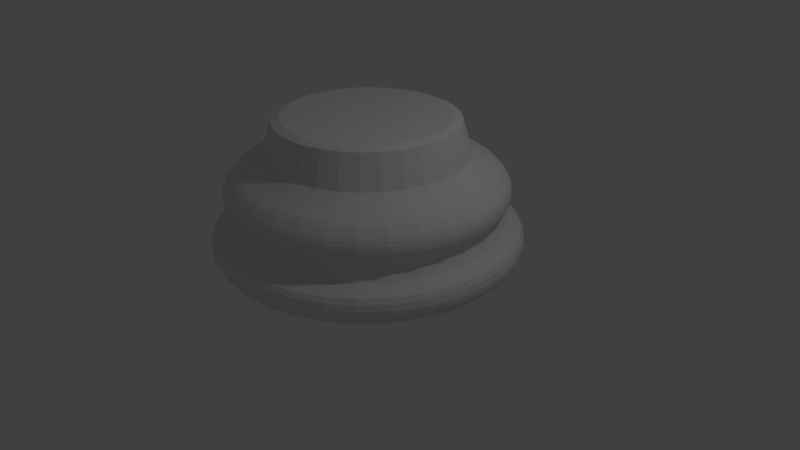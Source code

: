 # Source: base2.blend  (saved by Blender 2.78.0; exported with 4.5.12 LTS)
import bpy
from mathutils import Matrix  # noqa: F401  (used for matrix-valued properties, if any)

bpy.ops.wm.read_factory_settings(use_empty=True)
scene = bpy.context.scene
scene.name = 'Scene'

# ---- collections
col_collection_1 = bpy.data.collections.new('Collection 1'); scene.collection.children.link(col_collection_1)

# ---- world
world_world = bpy.data.worlds.new('World'); scene.world = world_world
world_world.color = (0.05088, 0.05088, 0.05088)
world_world.use_sun_shadow = False
world_world.sun_shadow_jitter_overblur = 0.0
world_world.cycles.sampling_method = 'MANUAL'

# ---- cameras
cam_camera = bpy.data.cameras.new('Camera')
cam_camera.clip_end = 100.0
cam_camera.lens = 35.0
cam_camera.sensor_width = 32.0
cam_camera.sensor_height = 18.0
cam_camera.ortho_scale = 7.314
cam_camera.dof.focus_distance = 0.0
cam_camera.dof.aperture_fstop = 128.0

# ---- lights
light_lamp = bpy.data.lights.new('Lamp', 'POINT')
light_lamp.transmission_factor = 0.0
light_lamp.cutoff_distance = 30.0
light_lamp.energy = 100.0
light_lamp.shadow_buffer_clip_start = 1.001
light_lamp.shadow_soft_size = 0.1
light_lamp.shadow_maximum_resolution = 0.006
light_lamp.use_absolute_resolution = True

# ---- meshes
me_cylinder_001 = bpy.data.meshes.new('Cylinder.001')
me_cylinder_001.from_pydata([(-1.848e-07, 1.62, -0.9911), (-1.817e-07, 1.046, 0.889), (0.316, 1.588, -0.9911), (0.204, 1.025, 0.889), (0.6198, 1.496, -0.9911), (0.4001, 0.966, 0.889), (0.8998, 1.347, -0.9911), (0.5809, 0.8694, 0.889), (1.145, 1.145, -0.9911), (0.7393, 0.7393, 0.889), (1.347, 0.8998, -0.9911), (0.8694, 0.5809, 0.889), (1.496, 0.6198, -0.9911), (0.966, 0.4001, 0.889), (1.588, 0.316, -0.9911), (1.025, 0.204, 0.889), (1.62, -3.918e-07, -0.9911), (1.046, -3.253e-07, 0.889), (1.588, -0.316, -0.9911), (1.025, -0.204, 0.889), (1.496, -0.6198, -0.9911), (0.966, -0.4001, 0.889), (1.347, -0.8998, -0.9911), (0.8694, -0.5809, 0.889), (1.145, -1.145, -0.9911), (0.7393, -0.7393, 0.889), (0.8998, -1.347, -0.9911), (0.5809, -0.8694, 0.889), (0.6198, -1.496, -0.9911), (0.4001, -0.966, 0.889), (0.316, -1.588, -0.9911), (0.204, -1.025, 0.889), (-6.997e-07, -1.62, -0.9911), (-4.987e-07, -1.046, 0.889), (-0.316, -1.588, -0.9911), (-0.204, -1.025, 0.889), (-0.6198, -1.496, -0.9911), (-0.4001, -0.966, 0.889), (-0.8998, -1.347, -0.9911), (-0.5809, -0.8694, 0.889), (-1.145, -1.145, -0.9911), (-0.7393, -0.7393, 0.889), (-1.347, -0.8998, -0.9911), (-0.8694, -0.5809, 0.889), (-1.496, -0.6198, -0.9911), (-0.966, -0.4001, 0.889), (-1.588, -0.316, -0.9911), (-1.025, -0.204, 0.889), (-1.62, 1.056e-06, -0.9911), (-1.046, 6.675e-07, 0.889), (-1.588, 0.316, -0.9911), (-1.025, 0.204, 0.889), (-1.496, 0.6198, -0.9911), (-0.966, 0.4001, 0.889), (-1.347, 0.8998, -0.9911), (-0.8694, 0.5809, 0.889), (-1.145, 1.145, -0.9911), (-0.7393, 0.7393, 0.889), (-0.8998, 1.347, -0.9911), (-0.5809, 0.8694, 0.889), (-0.6198, 1.496, -0.9911), (-0.4001, 0.966, 0.889), (-0.316, 1.588, -0.9911), (-0.204, 1.025, 0.889), (-2.139e-07, 1.95, -0.7381), (-1.999e-07, 1.79, -0.9146), (-2.106e-07, 1.913, -0.8068), (-2.055e-07, 1.855, -0.8714), (0.3492, 1.756, -0.9146), (0.3804, 1.912, -0.7381), (0.3619, 1.819, -0.8714), (0.3733, 1.877, -0.8068), (0.685, 1.654, -0.9146), (0.7462, 1.801, -0.7381), (0.7098, 1.714, -0.8714), (0.7322, 1.768, -0.8068), (0.9945, 1.488, -0.9146), (1.083, 1.621, -0.7381), (1.031, 1.542, -0.8714), (1.063, 1.591, -0.8068), (1.266, 1.266, -0.9146), (1.379, 1.379, -0.7381), (1.312, 1.312, -0.8714), (1.353, 1.353, -0.8068), (1.488, 0.9945, -0.9146), (1.621, 1.083, -0.7381), (1.542, 1.031, -0.8714), (1.591, 1.063, -0.8068), (1.654, 0.685, -0.9146), (1.801, 0.7462, -0.7381), (1.714, 0.7098, -0.8714), (1.768, 0.7322, -0.8068), (1.756, 0.3492, -0.9146), (1.912, 0.3804, -0.7381), (1.819, 0.3619, -0.8714), (1.877, 0.3733, -0.8068), (1.79, -4.299e-07, -0.9146), (1.95, -4.656e-07, -0.7381), (1.855, -4.444e-07, -0.8714), (1.913, -4.574e-07, -0.8068), (1.756, -0.3492, -0.9146), (1.912, -0.3804, -0.7381), (1.819, -0.3619, -0.8714), (1.877, -0.3733, -0.8068), (1.654, -0.685, -0.9146), (1.801, -0.7462, -0.7381), (1.714, -0.7098, -0.8714), (1.768, -0.7322, -0.8068), (1.488, -0.9945, -0.9146), (1.621, -1.083, -0.7381), (1.542, -1.031, -0.8714), (1.591, -1.063, -0.8068), (1.266, -1.266, -0.9146), (1.379, -1.379, -0.7381), (1.312, -1.312, -0.8714), (1.353, -1.353, -0.8068), (0.9945, -1.488, -0.9146), (1.083, -1.621, -0.7381), (1.031, -1.542, -0.8714), (1.063, -1.591, -0.8068), (0.685, -1.654, -0.9146), (0.7462, -1.801, -0.7381), (0.7098, -1.714, -0.8714), (0.7322, -1.768, -0.8068), (0.3492, -1.756, -0.9146), (0.3804, -1.912, -0.7381), (0.3619, -1.819, -0.8714), (0.3733, -1.877, -0.8068), (-7.689e-07, -1.79, -0.9146), (-8.338e-07, -1.95, -0.7381), (-7.953e-07, -1.855, -0.8714), (-8.191e-07, -1.913, -0.8068), (-0.3492, -1.756, -0.9146), (-0.3804, -1.912, -0.7381), (-0.3619, -1.819, -0.8714), (-0.3733, -1.877, -0.8068), (-0.685, -1.654, -0.9146), (-0.7462, -1.801, -0.7381), (-0.7098, -1.714, -0.8714), (-0.7322, -1.768, -0.8068), (-0.9945, -1.488, -0.9146), (-1.083, -1.621, -0.7381), (-1.031, -1.542, -0.8714), (-1.063, -1.591, -0.8068), (-1.266, -1.266, -0.9146), (-1.379, -1.379, -0.7381), (-1.312, -1.312, -0.8714), (-1.353, -1.353, -0.8068), (-1.488, -0.9945, -0.9146), (-1.621, -1.083, -0.7381), (-1.542, -1.031, -0.8714), (-1.591, -1.063, -0.8068), (-1.654, -0.685, -0.9146), (-1.801, -0.7462, -0.7381), (-1.714, -0.7098, -0.8714), (-1.768, -0.7322, -0.8068), (-1.756, -0.3492, -0.9146), (-1.912, -0.3804, -0.7381), (-1.819, -0.3619, -0.8714), (-1.877, -0.3733, -0.8068), (-1.79, 1.17e-06, -0.9146), (-1.95, 1.278e-06, -0.7381), (-1.855, 1.214e-06, -0.8714), (-1.913, 1.253e-06, -0.8068), (-1.756, 0.3492, -0.9146), (-1.912, 0.3804, -0.7381), (-1.819, 0.3619, -0.8714), (-1.877, 0.3733, -0.8068), (-1.654, 0.685, -0.9146), (-1.801, 0.7462, -0.7381), (-1.714, 0.7098, -0.8714), (-1.768, 0.7322, -0.8068), (-1.488, 0.9945, -0.9146), (-1.621, 1.083, -0.7381), (-1.542, 1.031, -0.8714), (-1.591, 1.063, -0.8068), (-1.266, 1.266, -0.9146), (-1.379, 1.379, -0.7381), (-1.312, 1.312, -0.8714), (-1.353, 1.353, -0.8068), (-0.9945, 1.488, -0.9146), (-1.083, 1.621, -0.7381), (-1.031, 1.542, -0.8714), (-1.063, 1.591, -0.8068), (-0.685, 1.654, -0.9146), (-0.7462, 1.801, -0.7381), (-0.7098, 1.714, -0.8714), (-0.7322, 1.768, -0.8068), (-0.3492, 1.756, -0.9146), (-0.3804, 1.912, -0.7381), (-0.3619, 1.819, -0.8714), (-0.3733, 1.877, -0.8068), (-2.101e-07, 1.906, -0.5221), (-2.141e-07, 1.952, -0.732), (-2.133e-07, 1.944, -0.5838), (-2.15e-07, 1.96, -0.6606), (0.3808, 1.914, -0.732), (0.3719, 1.87, -0.5221), (0.3824, 1.923, -0.6606), (0.3792, 1.906, -0.5838), (0.7469, 1.803, -0.732), (0.7296, 1.761, -0.5221), (0.7501, 1.811, -0.6606), (0.7438, 1.796, -0.5838), (1.084, 1.623, -0.732), (1.059, 1.585, -0.5221), (1.089, 1.63, -0.6606), (1.08, 1.616, -0.5838), (1.38, 1.38, -0.732), (1.348, 1.348, -0.5221), (1.386, 1.386, -0.6606), (1.374, 1.374, -0.5838), (1.623, 1.084, -0.732), (1.585, 1.059, -0.5221), (1.63, 1.089, -0.6606), (1.616, 1.08, -0.5838), (1.803, 0.7469, -0.732), (1.761, 0.7296, -0.5221), (1.811, 0.7501, -0.6606), (1.796, 0.7438, -0.5838), (1.914, 0.3808, -0.732), (1.87, 0.3719, -0.5221), (1.923, 0.3824, -0.6606), (1.906, 0.3792, -0.5838), (1.952, -4.661e-07, -0.732), (1.906, -4.559e-07, -0.5221), (1.96, -4.679e-07, -0.6606), (1.944, -4.641e-07, -0.5838), (1.914, -0.3808, -0.732), (1.87, -0.3719, -0.5221), (1.923, -0.3824, -0.6606), (1.906, -0.3792, -0.5838), (1.803, -0.7469, -0.732), (1.761, -0.7296, -0.5221), (1.811, -0.7501, -0.6606), (1.796, -0.7438, -0.5838), (1.623, -1.084, -0.732), (1.585, -1.059, -0.5221), (1.63, -1.089, -0.6606), (1.616, -1.08, -0.5838), (1.38, -1.38, -0.732), (1.348, -1.348, -0.5221), (1.386, -1.386, -0.6606), (1.374, -1.374, -0.5838), (1.084, -1.623, -0.732), (1.059, -1.585, -0.5221), (1.089, -1.63, -0.6606), (1.08, -1.616, -0.5838), (0.7469, -1.803, -0.732), (0.7296, -1.761, -0.5221), (0.7501, -1.811, -0.6606), (0.7438, -1.796, -0.5838), (0.3808, -1.914, -0.732), (0.3719, -1.87, -0.5221), (0.3824, -1.923, -0.6606), (0.3792, -1.906, -0.5838), (-8.346e-07, -1.952, -0.732), (-8.162e-07, -1.906, -0.5221), (-8.381e-07, -1.96, -0.6606), (-8.314e-07, -1.944, -0.5838), (-0.3808, -1.914, -0.732), (-0.3719, -1.87, -0.5221), (-0.3824, -1.923, -0.6606), (-0.3792, -1.906, -0.5838), (-0.7469, -1.803, -0.732), (-0.7296, -1.761, -0.5221), (-0.7501, -1.811, -0.6606), (-0.7438, -1.796, -0.5838), (-1.084, -1.623, -0.732), (-1.059, -1.585, -0.5221), (-1.089, -1.63, -0.6606), (-1.08, -1.616, -0.5838), (-1.38, -1.38, -0.732), (-1.348, -1.348, -0.5221), (-1.386, -1.386, -0.6606), (-1.374, -1.374, -0.5838), (-1.623, -1.084, -0.732), (-1.585, -1.059, -0.5221), (-1.63, -1.089, -0.6606), (-1.616, -1.08, -0.5838), (-1.803, -0.7469, -0.732), (-1.761, -0.7296, -0.5221), (-1.811, -0.7501, -0.6606), (-1.796, -0.7438, -0.5838), (-1.914, -0.3808, -0.732), (-1.87, -0.3719, -0.5221), (-1.923, -0.3824, -0.6606), (-1.906, -0.3792, -0.5838), (-1.952, 1.279e-06, -0.732), (-1.906, 1.249e-06, -0.5221), (-1.96, 1.284e-06, -0.6606), (-1.944, 1.273e-06, -0.5838), (-1.914, 0.3808, -0.732), (-1.87, 0.3719, -0.5221), (-1.923, 0.3824, -0.6606), (-1.906, 0.3792, -0.5838), (-1.803, 0.7469, -0.732), (-1.761, 0.7296, -0.5221), (-1.811, 0.7501, -0.6606), (-1.796, 0.7438, -0.5838), (-1.623, 1.084, -0.732), (-1.585, 1.059, -0.5221), (-1.63, 1.089, -0.6606), (-1.616, 1.08, -0.5838), (-1.38, 1.38, -0.732), (-1.348, 1.348, -0.5221), (-1.386, 1.386, -0.6606), (-1.374, 1.374, -0.5838), (-1.084, 1.623, -0.732), (-1.059, 1.585, -0.5221), (-1.089, 1.63, -0.6606), (-1.08, 1.616, -0.5838), (-0.7469, 1.803, -0.732), (-0.7296, 1.761, -0.5221), (-0.7501, 1.811, -0.6606), (-0.7438, 1.796, -0.5838), (-0.3808, 1.914, -0.732), (-0.3719, 1.87, -0.5221), (-0.3824, 1.923, -0.6606), (-0.3792, 1.906, -0.5838), (-1.915e-07, 1.674, -0.3259), (-1.972e-07, 1.739, -0.4377), (-1.929e-07, 1.69, -0.364), (-1.95e-07, 1.714, -0.4049), (0.3393, 1.706, -0.4377), (0.3266, 1.642, -0.3259), (0.3344, 1.681, -0.4049), (0.3297, 1.658, -0.364), (0.6655, 1.607, -0.4377), (0.6406, 1.547, -0.3259), (0.6559, 1.583, -0.4049), (0.6467, 1.561, -0.364), (0.9662, 1.446, -0.4377), (0.93, 1.392, -0.3259), (0.9522, 1.425, -0.4049), (0.9389, 1.405, -0.364), (1.23, 1.23, -0.4377), (1.184, 1.184, -0.3259), (1.212, 1.212, -0.4049), (1.195, 1.195, -0.364), (1.446, 0.9662, -0.4377), (1.392, 0.93, -0.3259), (1.425, 0.9522, -0.4049), (1.405, 0.9389, -0.364), (1.607, 0.6655, -0.4377), (1.547, 0.6406, -0.3259), (1.583, 0.6559, -0.4049), (1.561, 0.6467, -0.364), (1.706, 0.3393, -0.4377), (1.642, 0.3266, -0.3259), (1.681, 0.3344, -0.4049), (1.658, 0.3297, -0.364), (1.739, -4.196e-07, -0.4377), (1.674, -4.051e-07, -0.3259), (1.714, -4.14e-07, -0.4049), (1.69, -4.087e-07, -0.364), (1.706, -0.3393, -0.4377), (1.642, -0.3266, -0.3259), (1.681, -0.3344, -0.4049), (1.658, -0.3297, -0.364), (1.607, -0.6655, -0.4377), (1.547, -0.6406, -0.3259), (1.583, -0.6559, -0.4049), (1.561, -0.6468, -0.364), (1.446, -0.9662, -0.4377), (1.392, -0.93, -0.3259), (1.425, -0.9522, -0.4049), (1.405, -0.9389, -0.364), (1.23, -1.23, -0.4377), (1.184, -1.184, -0.3259), (1.212, -1.212, -0.4049), (1.195, -1.195, -0.364), (0.9662, -1.446, -0.4377), (0.93, -1.392, -0.3259), (0.9522, -1.425, -0.4049), (0.9389, -1.405, -0.364), (0.6655, -1.607, -0.4377), (0.6406, -1.547, -0.3259), (0.6559, -1.583, -0.4049), (0.6467, -1.561, -0.364), (0.3393, -1.706, -0.4377), (0.3266, -1.642, -0.3259), (0.3344, -1.681, -0.4049), (0.3297, -1.658, -0.364), (-7.5e-07, -1.739, -0.4377), (-7.236e-07, -1.674, -0.3259), (-7.398e-07, -1.714, -0.4049), (-7.301e-07, -1.69, -0.364), (-0.3393, -1.706, -0.4377), (-0.3266, -1.642, -0.3259), (-0.3344, -1.681, -0.4049), (-0.3297, -1.658, -0.364), (-0.6655, -1.607, -0.4377), (-0.6406, -1.547, -0.3259), (-0.6559, -1.583, -0.4049), (-0.6468, -1.561, -0.364), (-0.9662, -1.446, -0.4377), (-0.93, -1.392, -0.3259), (-0.9522, -1.425, -0.4049), (-0.9389, -1.405, -0.364), (-1.23, -1.23, -0.4377), (-1.184, -1.184, -0.3259), (-1.212, -1.212, -0.4049), (-1.195, -1.195, -0.364), (-1.446, -0.9662, -0.4377), (-1.392, -0.93, -0.3259), (-1.425, -0.9522, -0.4049), (-1.405, -0.9389, -0.364), (-1.607, -0.6655, -0.4377), (-1.547, -0.6406, -0.3259), (-1.583, -0.6559, -0.4049), (-1.561, -0.6467, -0.364), (-1.706, -0.3393, -0.4377), (-1.642, -0.3266, -0.3259), (-1.681, -0.3344, -0.4049), (-1.658, -0.3297, -0.364), (-1.739, 1.135e-06, -0.4377), (-1.674, 1.092e-06, -0.3259), (-1.714, 1.118e-06, -0.4049), (-1.69, 1.102e-06, -0.364), (-1.706, 0.3393, -0.4377), (-1.642, 0.3266, -0.3259), (-1.681, 0.3344, -0.4049), (-1.658, 0.3297, -0.364), (-1.607, 0.6655, -0.4377), (-1.547, 0.6406, -0.3259), (-1.583, 0.6559, -0.4049), (-1.561, 0.6468, -0.364), (-1.446, 0.9662, -0.4377), (-1.392, 0.93, -0.3259), (-1.425, 0.9522, -0.4049), (-1.405, 0.9389, -0.364), (-1.23, 1.23, -0.4377), (-1.184, 1.184, -0.3259), (-1.212, 1.212, -0.4049), (-1.195, 1.195, -0.364), (-0.9662, 1.446, -0.4377), (-0.93, 1.392, -0.3259), (-0.9522, 1.425, -0.4049), (-0.9389, 1.405, -0.364), (-0.6655, 1.607, -0.4377), (-0.6406, 1.547, -0.3259), (-0.6559, 1.583, -0.4049), (-0.6467, 1.561, -0.364), (-0.3393, 1.706, -0.4377), (-0.3266, 1.642, -0.3259), (-0.3344, 1.681, -0.4049), (-0.3297, 1.658, -0.364), (-1.939e-07, 1.702, -0.193), (-1.914e-07, 1.674, -0.3243), (-1.918e-07, 1.679, -0.2317), (-1.909e-07, 1.669, -0.2798), (0.3265, 1.641, -0.3243), (0.332, 1.669, -0.193), (0.3256, 1.637, -0.2798), (0.3276, 1.647, -0.2317), (0.6404, 1.546, -0.3243), (0.6512, 1.572, -0.193), (0.6386, 1.542, -0.2798), (0.6425, 1.551, -0.2317), (0.9298, 1.391, -0.3243), (0.9454, 1.415, -0.193), (0.9271, 1.388, -0.2798), (0.9328, 1.396, -0.2317), (1.183, 1.183, -0.3243), (1.203, 1.203, -0.193), (1.18, 1.18, -0.2798), (1.187, 1.187, -0.2317), (1.391, 0.9298, -0.3243), (1.415, 0.9454, -0.193), (1.388, 0.9271, -0.2798), (1.396, 0.9328, -0.2317), (1.546, 0.6404, -0.3243), (1.572, 0.6512, -0.193), (1.542, 0.6386, -0.2798), (1.551, 0.6425, -0.2317), (1.641, 0.3265, -0.3243), (1.669, 0.332, -0.193), (1.637, 0.3256, -0.2798), (1.647, 0.3276, -0.2317), (1.674, -4.05e-07, -0.3243), (1.702, -4.113e-07, -0.193), (1.669, -4.04e-07, -0.2798), (1.679, -4.063e-07, -0.2317), (1.641, -0.3265, -0.3243), (1.669, -0.332, -0.193), (1.637, -0.3256, -0.2798), (1.647, -0.3276, -0.2317), (1.546, -0.6404, -0.3243), (1.572, -0.6512, -0.193), (1.542, -0.6386, -0.2798), (1.551, -0.6425, -0.2317), (1.391, -0.9298, -0.3243), (1.415, -0.9454, -0.193), (1.388, -0.9271, -0.2798), (1.396, -0.9328, -0.2317), (1.183, -1.183, -0.3243), (1.203, -1.203, -0.193), (1.18, -1.18, -0.2798), (1.187, -1.187, -0.2317), (0.9298, -1.391, -0.3243), (0.9454, -1.415, -0.193), (0.9271, -1.388, -0.2798), (0.9328, -1.396, -0.2317), (0.6404, -1.546, -0.3243), (0.6512, -1.572, -0.193), (0.6386, -1.542, -0.2798), (0.6425, -1.551, -0.2317), (0.3265, -1.641, -0.3243), (0.332, -1.669, -0.193), (0.3256, -1.637, -0.2798), (0.3276, -1.647, -0.2317), (-7.234e-07, -1.674, -0.3243), (-7.348e-07, -1.702, -0.193), (-7.215e-07, -1.669, -0.2798), (-7.257e-07, -1.679, -0.2317), (-0.3265, -1.641, -0.3243), (-0.332, -1.669, -0.193), (-0.3256, -1.637, -0.2798), (-0.3276, -1.647, -0.2317), (-0.6404, -1.546, -0.3243), (-0.6512, -1.572, -0.193), (-0.6386, -1.542, -0.2798), (-0.6425, -1.551, -0.2317), (-0.9298, -1.391, -0.3243), (-0.9454, -1.415, -0.193), (-0.9271, -1.388, -0.2798), (-0.9328, -1.396, -0.2317), (-1.183, -1.183, -0.3243), (-1.203, -1.203, -0.193), (-1.18, -1.18, -0.2798), (-1.187, -1.187, -0.2317), (-1.391, -0.9298, -0.3243), (-1.415, -0.9454, -0.193), (-1.388, -0.9271, -0.2798), (-1.396, -0.9328, -0.2317), (-1.546, -0.6404, -0.3243), (-1.572, -0.6512, -0.193), (-1.542, -0.6386, -0.2798), (-1.551, -0.6425, -0.2317), (-1.641, -0.3265, -0.3243), (-1.669, -0.332, -0.193), (-1.637, -0.3256, -0.2798), (-1.647, -0.3276, -0.2317), (-1.674, 1.091e-06, -0.3243), (-1.702, 1.11e-06, -0.193), (-1.669, 1.088e-06, -0.2798), (-1.679, 1.095e-06, -0.2317), (-1.641, 0.3265, -0.3243), (-1.669, 0.332, -0.193), (-1.637, 0.3256, -0.2798), (-1.647, 0.3276, -0.2317), (-1.546, 0.6404, -0.3243), (-1.572, 0.6512, -0.193), (-1.542, 0.6386, -0.2798), (-1.551, 0.6425, -0.2317), (-1.391, 0.9298, -0.3243), (-1.415, 0.9454, -0.193), (-1.388, 0.9271, -0.2798), (-1.396, 0.9328, -0.2317), (-1.183, 1.183, -0.3243), (-1.203, 1.203, -0.193), (-1.18, 1.18, -0.2798), (-1.187, 1.187, -0.2317), (-0.9298, 1.391, -0.3243), (-0.9454, 1.415, -0.193), (-0.9271, 1.388, -0.2798), (-0.9328, 1.396, -0.2317), (-0.6404, 1.546, -0.3243), (-0.6512, 1.572, -0.193), (-0.6386, 1.542, -0.2798), (-0.6425, 1.551, -0.2317), (-0.3265, 1.641, -0.3243), (-0.332, 1.669, -0.193), (-0.3256, 1.637, -0.2798), (-0.3276, 1.647, -0.2317), (-1.998e-07, 1.768, -0.0768), (-1.97e-07, 1.736, -0.154), (-1.988e-07, 1.758, -0.1177), (0.3387, 1.703, -0.154), (0.3449, 1.734, -0.0768), (0.3429, 1.724, -0.1177), (0.6645, 1.604, -0.154), (0.6766, 1.634, -0.0768), (0.6727, 1.624, -0.1177), (0.9647, 1.444, -0.154), (0.9823, 1.47, -0.0768), (0.9766, 1.462, -0.1177), (1.228, 1.228, -0.154), (1.25, 1.25, -0.0768), (1.243, 1.243, -0.1177), (1.444, 0.9647, -0.154), (1.47, 0.9823, -0.0768), (1.462, 0.9766, -0.1177), (1.604, 0.6645, -0.154), (1.634, 0.6766, -0.0768), (1.624, 0.6727, -0.1177), (1.703, 0.3387, -0.154), (1.734, 0.3449, -0.0768), (1.724, 0.3429, -0.1177), (1.736, -4.19e-07, -0.154), (1.768, -4.261e-07, -0.0768), (1.758, -4.238e-07, -0.1177), (1.703, -0.3387, -0.154), (1.734, -0.3449, -0.0768), (1.724, -0.3429, -0.1177), (1.604, -0.6645, -0.154), (1.634, -0.6766, -0.0768), (1.624, -0.6727, -0.1177), (1.444, -0.9647, -0.154), (1.47, -0.9823, -0.0768), (1.462, -0.9766, -0.1177), (1.228, -1.228, -0.154), (1.25, -1.25, -0.0768), (1.243, -1.243, -0.1177), (0.9647, -1.444, -0.154), (0.9823, -1.47, -0.0768), (0.9766, -1.462, -0.1177), (0.6645, -1.604, -0.154), (0.6766, -1.634, -0.0768), (0.6727, -1.624, -0.1177), (0.3387, -1.703, -0.154), (0.3449, -1.734, -0.0768), (0.3429, -1.724, -0.1177), (-7.489e-07, -1.736, -0.154), (-7.618e-07, -1.768, -0.0768), (-7.577e-07, -1.758, -0.1177), (-0.3388, -1.703, -0.154), (-0.3449, -1.734, -0.0768), (-0.3429, -1.724, -0.1177), (-0.6645, -1.604, -0.154), (-0.6766, -1.634, -0.0768), (-0.6727, -1.624, -0.1177), (-0.9647, -1.444, -0.154), (-0.9823, -1.47, -0.0768), (-0.9766, -1.462, -0.1177), (-1.228, -1.228, -0.154), (-1.25, -1.25, -0.0768), (-1.243, -1.243, -0.1177), (-1.444, -0.9647, -0.154), (-1.47, -0.9823, -0.0768), (-1.462, -0.9766, -0.1177), (-1.604, -0.6645, -0.154), (-1.634, -0.6766, -0.0768), (-1.624, -0.6727, -0.1177), (-1.703, -0.3387, -0.154), (-1.734, -0.3449, -0.0768), (-1.724, -0.3429, -0.1177), (-1.736, 1.133e-06, -0.154), (-1.768, 1.155e-06, -0.0768), (-1.758, 1.148e-06, -0.1177), (-1.703, 0.3388, -0.154), (-1.734, 0.3449, -0.0768), (-1.724, 0.3429, -0.1177), (-1.604, 0.6645, -0.154), (-1.634, 0.6766, -0.0768), (-1.624, 0.6727, -0.1177), (-1.444, 0.9647, -0.154), (-1.47, 0.9823, -0.0768), (-1.462, 0.9766, -0.1177), (-1.228, 1.228, -0.154), (-1.25, 1.25, -0.0768), (-1.243, 1.243, -0.1177), (-0.9647, 1.444, -0.154), (-0.9823, 1.47, -0.0768), (-0.9766, 1.462, -0.1177), (-0.6645, 1.604, -0.154), (-0.6766, 1.634, -0.0768), (-0.6727, 1.624, -0.1177), (-0.3387, 1.703, -0.154), (-0.3449, 1.734, -0.0768), (-0.3429, 1.724, -0.1177), (-1.959e-07, 1.724, 0.1137), (-2e-07, 1.771, -0.02919), (-1.98e-07, 1.749, 0.07167), (-1.996e-07, 1.766, 0.01938), (0.3454, 1.737, -0.02919), (0.3363, 1.691, 0.1137), (0.3445, 1.732, 0.01938), (0.3412, 1.715, 0.07167), (0.6776, 1.636, -0.02919), (0.6597, 1.593, 0.1137), (0.6758, 1.631, 0.01938), (0.6692, 1.616, 0.07167), (0.9837, 1.472, -0.02919), (0.9577, 1.433, 0.1137), (0.9811, 1.468, 0.01938), (0.9716, 1.454, 0.07167), (1.252, 1.252, -0.02919), (1.219, 1.219, 0.1137), (1.249, 1.249, 0.01938), (1.237, 1.237, 0.07167), (1.472, 0.9837, -0.02919), (1.433, 0.9577, 0.1137), (1.468, 0.9811, 0.01938), (1.454, 0.9716, 0.07167), (1.636, 0.6776, -0.02919), (1.593, 0.6597, 0.1137), (1.631, 0.6758, 0.01938), (1.616, 0.6692, 0.07167), (1.737, 0.3454, -0.02919), (1.691, 0.3363, 0.1137), (1.732, 0.3445, 0.01938), (1.715, 0.3412, 0.07167), (1.771, -4.267e-07, -0.02919), (1.724, -4.162e-07, 0.1137), (1.766, -4.256e-07, 0.01938), (1.749, -4.218e-07, 0.07167), (1.737, -0.3454, -0.02919), (1.691, -0.3363, 0.1137), (1.732, -0.3445, 0.01938), (1.715, -0.3412, 0.07167), (1.636, -0.6776, -0.02919), (1.593, -0.6597, 0.1137), (1.631, -0.6758, 0.01938), (1.616, -0.6692, 0.07167), (1.472, -0.9837, -0.02919), (1.433, -0.9577, 0.1137), (1.468, -0.9811, 0.01938), (1.454, -0.9716, 0.07167), (1.252, -1.252, -0.02919), (1.219, -1.219, 0.1137), (1.249, -1.249, 0.01938), (1.237, -1.237, 0.07167), (0.9837, -1.472, -0.02919), (0.9577, -1.433, 0.1137), (0.9811, -1.468, 0.01938), (0.9716, -1.454, 0.07167), (0.6776, -1.636, -0.02919), (0.6597, -1.593, 0.1137), (0.6758, -1.631, 0.01938), (0.6692, -1.616, 0.07167), (0.3454, -1.737, -0.02919), (0.3363, -1.691, 0.1137), (0.3445, -1.732, 0.01938), (0.3412, -1.715, 0.07167), (-7.629e-07, -1.771, -0.02919), (-7.438e-07, -1.724, 0.1137), (-7.61e-07, -1.766, 0.01938), (-7.54e-07, -1.749, 0.07167), (-0.3454, -1.737, -0.02919), (-0.3363, -1.691, 0.1137), (-0.3445, -1.732, 0.01938), (-0.3412, -1.715, 0.07167), (-0.6776, -1.636, -0.02919), (-0.6597, -1.593, 0.1137), (-0.6758, -1.631, 0.01938), (-0.6692, -1.616, 0.07167), (-0.9837, -1.472, -0.02919), (-0.9577, -1.433, 0.1137), (-0.9811, -1.468, 0.01938), (-0.9716, -1.454, 0.07167), (-1.252, -1.252, -0.02919), (-1.219, -1.219, 0.1137), (-1.249, -1.249, 0.01938), (-1.237, -1.237, 0.07167), (-1.472, -0.9837, -0.02919), (-1.433, -0.9577, 0.1137), (-1.468, -0.9811, 0.01938), (-1.454, -0.9716, 0.07167), (-1.636, -0.6776, -0.02919), (-1.593, -0.6597, 0.1137), (-1.631, -0.6758, 0.01938), (-1.616, -0.6692, 0.07167), (-1.737, -0.3454, -0.02919), (-1.691, -0.3363, 0.1137), (-1.732, -0.3445, 0.01938), (-1.715, -0.3412, 0.07167), (-1.771, 1.156e-06, -0.02919), (-1.724, 1.125e-06, 0.1137), (-1.766, 1.153e-06, 0.01938), (-1.749, 1.142e-06, 0.07167), (-1.737, 0.3454, -0.02919), (-1.691, 0.3363, 0.1137), (-1.732, 0.3445, 0.01938), (-1.715, 0.3412, 0.07167), (-1.636, 0.6776, -0.02919), (-1.593, 0.6597, 0.1137), (-1.631, 0.6758, 0.01938), (-1.616, 0.6692, 0.07167), (-1.472, 0.9837, -0.02919), (-1.433, 0.9577, 0.1137), (-1.468, 0.9811, 0.01938), (-1.454, 0.9716, 0.07167), (-1.252, 1.252, -0.02919), (-1.219, 1.219, 0.1137), (-1.249, 1.249, 0.01938), (-1.237, 1.237, 0.07167), (-0.9837, 1.472, -0.02919), (-0.9577, 1.433, 0.1137), (-0.9811, 1.468, 0.01938), (-0.9716, 1.454, 0.07167), (-0.6776, 1.636, -0.02919), (-0.6597, 1.593, 0.1137), (-0.6758, 1.631, 0.01938), (-0.6692, 1.616, 0.07167), (-0.3454, 1.737, -0.02919), (-0.3363, 1.691, 0.1137), (-0.3445, 1.732, 0.01938), (-0.3412, 1.715, 0.07167), (-1.818e-07, 1.564, 0.2563), (-1.92e-07, 1.681, 0.1666), (-1.854e-07, 1.605, 0.2328), (-1.891e-07, 1.647, 0.2), (0.3279, 1.648, 0.1666), (0.3051, 1.534, 0.2563), (0.3214, 1.616, 0.2), (0.3131, 1.574, 0.2328), (0.6431, 1.553, 0.1666), (0.5985, 1.445, 0.2563), (0.6304, 1.522, 0.2), (0.6141, 1.483, 0.2328), (0.9336, 1.397, 0.1666), (0.8689, 1.3, 0.2563), (0.9153, 1.37, 0.2), (0.8915, 1.334, 0.2328), (1.188, 1.188, 0.1666), (1.106, 1.106, 0.2563), (1.165, 1.165, 0.2), (1.135, 1.135, 0.2328), (1.397, 0.9336, 0.1666), (1.3, 0.8689, 0.2563), (1.37, 0.9153, 0.2), (1.334, 0.8915, 0.2328), (1.553, 0.6431, 0.1666), (1.445, 0.5985, 0.2563), (1.522, 0.6304, 0.2), (1.483, 0.6141, 0.2328), (1.648, 0.3279, 0.1666), (1.534, 0.3051, 0.2563), (1.616, 0.3214, 0.2), (1.574, 0.3131, 0.2328), (1.681, -4.066e-07, 0.1666), (1.564, -3.805e-07, 0.2563), (1.647, -3.992e-07, 0.2), (1.605, -3.896e-07, 0.2328), (1.648, -0.3279, 0.1666), (1.534, -0.3051, 0.2563), (1.616, -0.3214, 0.2), (1.574, -0.3131, 0.2328), (1.553, -0.6431, 0.1666), (1.445, -0.5985, 0.2563), (1.522, -0.6304, 0.2), (1.483, -0.6141, 0.2328), (1.397, -0.9336, 0.1666), (1.3, -0.8689, 0.2563), (1.37, -0.9153, 0.2), (1.334, -0.8915, 0.2328), (1.188, -1.188, 0.1666), (1.106, -1.106, 0.2563), (1.165, -1.165, 0.2), (1.135, -1.135, 0.2328), (0.9336, -1.397, 0.1666), (0.8689, -1.3, 0.2563), (0.9153, -1.37, 0.2), (0.8915, -1.334, 0.2328), (0.6431, -1.553, 0.1666), (0.5985, -1.445, 0.2563), (0.6304, -1.522, 0.2), (0.6141, -1.483, 0.2328), (0.3279, -1.648, 0.1666), (0.3051, -1.534, 0.2563), (0.3214, -1.616, 0.2), (0.3131, -1.574, 0.2328), (-7.263e-07, -1.681, 0.1666), (-6.789e-07, -1.564, 0.2563), (-7.128e-07, -1.647, 0.2), (-6.955e-07, -1.605, 0.2328), (-0.3279, -1.648, 0.1666), (-0.3051, -1.534, 0.2563), (-0.3214, -1.616, 0.2), (-0.3131, -1.574, 0.2328), (-0.6431, -1.553, 0.1666), (-0.5985, -1.445, 0.2563), (-0.6304, -1.522, 0.2), (-0.6141, -1.483, 0.2328), (-0.9337, -1.397, 0.1666), (-0.8689, -1.3, 0.2563), (-0.9153, -1.37, 0.2), (-0.8915, -1.334, 0.2328), (-1.188, -1.188, 0.1666), (-1.106, -1.106, 0.2563), (-1.165, -1.165, 0.2), (-1.135, -1.135, 0.2328), (-1.397, -0.9336, 0.1666), (-1.3, -0.8689, 0.2563), (-1.37, -0.9153, 0.2), (-1.334, -0.8915, 0.2328), (-1.553, -0.6431, 0.1666), (-1.445, -0.5985, 0.2563), (-1.522, -0.6304, 0.2), (-1.483, -0.6141, 0.2328), (-1.648, -0.3279, 0.1666), (-1.534, -0.3051, 0.2563), (-1.616, -0.3214, 0.2), (-1.574, -0.3131, 0.2328), (-1.681, 1.096e-06, 0.1666), (-1.564, 1.018e-06, 0.2563), (-1.647, 1.074e-06, 0.2), (-1.605, 1.045e-06, 0.2328), (-1.648, 0.3279, 0.1666), (-1.534, 0.3051, 0.2563), (-1.616, 0.3214, 0.2), (-1.574, 0.3131, 0.2328), (-1.553, 0.6431, 0.1666), (-1.445, 0.5985, 0.2563), (-1.522, 0.6304, 0.2), (-1.483, 0.6141, 0.2328), (-1.397, 0.9337, 0.1666), (-1.3, 0.8689, 0.2563), (-1.37, 0.9153, 0.2), (-1.334, 0.8915, 0.2328), (-1.188, 1.188, 0.1666), (-1.106, 1.106, 0.2563), (-1.165, 1.165, 0.2), (-1.135, 1.135, 0.2328), (-0.9336, 1.397, 0.1666), (-0.8689, 1.3, 0.2563), (-0.9153, 1.37, 0.2), (-0.8915, 1.334, 0.2328), (-0.6431, 1.553, 0.1666), (-0.5985, 1.445, 0.2563), (-0.6304, 1.522, 0.2), (-0.6141, 1.483, 0.2328), (-0.3279, 1.648, 0.1666), (-0.3051, 1.534, 0.2563), (-0.3214, 1.616, 0.2), (-0.3131, 1.574, 0.2328), (-1.561e-07, 1.273, 0.4342), (-1.774e-07, 1.515, 0.2786), (-1.625e-07, 1.345, 0.3784), (-1.703e-07, 1.434, 0.3215), (0.2955, 1.486, 0.2786), (0.2483, 1.248, 0.4342), (0.2797, 1.406, 0.3215), (0.2625, 1.319, 0.3784), (0.5796, 1.399, 0.2786), (0.4871, 1.176, 0.4342), (0.5487, 1.325, 0.3215), (0.5148, 1.243, 0.3784), (0.8415, 1.259, 0.2786), (0.7072, 1.058, 0.4342), (0.7966, 1.192, 0.3215), (0.7474, 1.119, 0.3784), (1.071, 1.071, 0.2786), (0.9001, 0.9001, 0.4342), (1.014, 1.014, 0.3215), (0.9513, 0.9513, 0.3784), (1.259, 0.8415, 0.2786), (1.058, 0.7072, 0.4342), (1.192, 0.7966, 0.3215), (1.119, 0.7474, 0.3784), (1.399, 0.5796, 0.2786), (1.176, 0.4871, 0.4342), (1.325, 0.5487, 0.3215), (1.243, 0.5148, 0.3784), (1.486, 0.2955, 0.2786), (1.248, 0.2483, 0.4342), (1.406, 0.2797, 0.3215), (1.319, 0.2625, 0.3784), (1.515, -3.695e-07, 0.2786), (1.273, -3.155e-07, 0.4342), (1.434, -3.514e-07, 0.3215), (1.345, -3.316e-07, 0.3784), (1.486, -0.2955, 0.2786), (1.248, -0.2483, 0.4342), (1.406, -0.2797, 0.3215), (1.319, -0.2625, 0.3784), (1.399, -0.5796, 0.2786), (1.176, -0.4871, 0.4342), (1.325, -0.5487, 0.3215), (1.243, -0.5148, 0.3784), (1.259, -0.8415, 0.2786), (1.058, -0.7072, 0.4342), (1.192, -0.7966, 0.3215), (1.119, -0.7474, 0.3784), (1.071, -1.071, 0.2786), (0.9001, -0.9001, 0.4342), (1.014, -1.014, 0.3215), (0.9513, -0.9513, 0.3784), (0.8415, -1.259, 0.2786), (0.7072, -1.058, 0.4342), (0.7966, -1.192, 0.3215), (0.7474, -1.119, 0.3784), (0.5796, -1.399, 0.2786), (0.4871, -1.176, 0.4342), (0.5487, -1.325, 0.3215), (0.5148, -1.243, 0.3784), (0.2955, -1.486, 0.2786), (0.2483, -1.248, 0.4342), (0.2797, -1.406, 0.3215), (0.2625, -1.319, 0.3784), (-6.589e-07, -1.515, 0.2786), (-5.608e-07, -1.273, 0.4342), (-6.261e-07, -1.434, 0.3215), (-5.902e-07, -1.345, 0.3784), (-0.2955, -1.486, 0.2786), (-0.2483, -1.248, 0.4342), (-0.2797, -1.406, 0.3215), (-0.2625, -1.319, 0.3784), (-0.5796, -1.399, 0.2786), (-0.4871, -1.176, 0.4342), (-0.5487, -1.325, 0.3215), (-0.5148, -1.243, 0.3784), (-0.8415, -1.259, 0.2786), (-0.7072, -1.058, 0.4342), (-0.7966, -1.192, 0.3215), (-0.7474, -1.119, 0.3784), (-1.071, -1.071, 0.2786), (-0.9001, -0.9001, 0.4342), (-1.014, -1.014, 0.3215), (-0.9513, -0.9513, 0.3784), (-1.259, -0.8415, 0.2786), (-1.058, -0.7072, 0.4342), (-1.192, -0.7966, 0.3215), (-1.119, -0.7474, 0.3784), (-1.399, -0.5796, 0.2786), (-1.176, -0.4871, 0.4342), (-1.325, -0.5487, 0.3215), (-1.243, -0.5148, 0.3784), (-1.486, -0.2955, 0.2786), (-1.248, -0.2483, 0.4342), (-1.406, -0.2797, 0.3215), (-1.319, -0.2625, 0.3784), (-1.515, 9.847e-07, 0.2786), (-1.273, 8.226e-07, 0.4342), (-1.434, 9.305e-07, 0.3215), (-1.345, 8.712e-07, 0.3784), (-1.486, 0.2955, 0.2786), (-1.248, 0.2483, 0.4342), (-1.406, 0.2797, 0.3215), (-1.319, 0.2625, 0.3784), (-1.399, 0.5796, 0.2786), (-1.176, 0.4871, 0.4342), (-1.325, 0.5487, 0.3215), (-1.243, 0.5148, 0.3784), (-1.259, 0.8415, 0.2786), (-1.058, 0.7072, 0.4342), (-1.192, 0.7966, 0.3215), (-1.119, 0.7474, 0.3784), (-1.071, 1.071, 0.2786), (-0.9001, 0.9001, 0.4342), (-1.014, 1.014, 0.3215), (-0.9513, 0.9513, 0.3784), (-0.8415, 1.259, 0.2786), (-0.7072, 1.058, 0.4342), (-0.7966, 1.192, 0.3215), (-0.7474, 1.119, 0.3784), (-0.5796, 1.399, 0.2786), (-0.4871, 1.176, 0.4342), (-0.5487, 1.325, 0.3215), (-0.5148, 1.243, 0.3784), (-0.2955, 1.486, 0.2786), (-0.2483, 1.248, 0.4342), (-0.2797, 1.406, 0.3215), (-0.2625, 1.319, 0.3784), (0.2242, 1.127, 0.8533), (-1.437e-07, 1.149, 0.8533), (0.4398, 1.062, 0.8533), (0.6385, 0.9556, 0.8533), (0.8127, 0.8127, 0.8533), (0.9556, 0.6385, 0.8533), (1.062, 0.4398, 0.8533), (1.127, 0.2242, 0.8533), (1.149, -2.883e-07, 0.8533), (1.127, -0.2242, 0.8533), (1.062, -0.4398, 0.8533), (0.9556, -0.6385, 0.8533), (0.8127, -0.8127, 0.8533), (0.6385, -0.9556, 0.8533), (0.4398, -1.062, 0.8533), (0.2242, -1.127, 0.8533), (-5.09e-07, -1.149, 0.8533), (-0.2242, -1.127, 0.8533), (-0.4398, -1.062, 0.8533), (-0.6385, -0.9556, 0.8533), (-0.8127, -0.8127, 0.8533), (-0.9556, -0.6385, 0.8533), (-1.062, -0.4398, 0.8533), (-1.127, -0.2242, 0.8533), (-1.149, 7.393e-07, 0.8533), (-1.127, 0.2242, 0.8533), (-1.062, 0.4398, 0.8533), (-0.9556, 0.6385, 0.8533), (-0.8127, 0.8127, 0.8533), (-0.6385, 0.9556, 0.8533), (-0.4398, 1.062, 0.8533), (-0.2242, 1.127, 0.8533)], [], [(1053, 1087, 1057, 928), (805, 932, 936, 809), (809, 936, 940, 813), (813, 940, 944, 817), (817, 944, 948, 821), (821, 948, 952, 825), (825, 952, 956, 829), (829, 956, 960, 833), (833, 960, 964, 837), (837, 964, 968, 841), (841, 968, 972, 845), (845, 972, 976, 849), (849, 976, 980, 853), (853, 980, 984, 857), (857, 984, 988, 861), (861, 988, 992, 865), (865, 992, 996, 869), (869, 996, 1000, 873), (873, 1000, 1004, 877), (877, 1004, 1008, 881), (881, 1008, 1012, 885), (885, 1012, 1016, 889), (889, 1016, 1020, 893), (893, 1020, 1024, 897), (897, 1024, 1028, 901), (901, 1028, 1032, 905), (905, 1032, 1036, 909), (909, 1036, 1040, 913), (913, 1040, 1044, 917), (917, 1044, 1048, 921), (921, 1048, 1052, 925), (800, 929, 932, 805), (0, 2, 4, 6, 8, 10, 12, 14, 16, 18, 20, 22, 24, 26, 28, 30, 32, 34, 36, 38, 40, 42, 44, 46, 48, 50, 52, 54, 56, 58, 60, 62), (189, 316, 193, 64), (0, 65, 68, 2), (64, 193, 196, 69), (192, 321, 324, 197), (320, 449, 452, 325), (448, 577, 579, 453), (60, 184, 188, 62), (185, 312, 316, 189), (313, 440, 444, 317), (441, 568, 572, 445), (569, 666, 669, 573), (58, 180, 184, 60), (181, 308, 312, 185), (309, 436, 440, 313), (437, 564, 568, 441), (565, 663, 666, 569), (56, 176, 180, 58), (177, 304, 308, 181), (305, 432, 436, 309), (433, 560, 564, 437), (561, 660, 663, 565), (54, 172, 176, 56), (173, 300, 304, 177), (301, 428, 432, 305), (429, 556, 560, 433), (557, 657, 660, 561), (52, 168, 172, 54), (169, 296, 300, 173), (297, 424, 428, 301), (425, 552, 556, 429), (553, 654, 657, 557), (50, 164, 168, 52), (165, 292, 296, 169), (293, 420, 424, 297), (421, 548, 552, 425), (549, 651, 654, 553), (48, 160, 164, 50), (161, 288, 292, 165), (289, 416, 420, 293), (417, 544, 548, 421), (545, 648, 651, 549), (46, 156, 160, 48), (157, 284, 288, 161), (285, 412, 416, 289), (413, 540, 544, 417), (541, 645, 648, 545), (1049, 1086, 1087, 1053), (44, 152, 156, 46), (153, 280, 284, 157), (281, 408, 412, 285), (409, 536, 540, 413), (537, 642, 645, 541), (1045, 1085, 1086, 1049), (42, 148, 152, 44), (149, 276, 280, 153), (277, 404, 408, 281), (405, 532, 536, 409), (533, 639, 642, 537), (1041, 1084, 1085, 1045), (40, 144, 148, 42), (145, 272, 276, 149), (273, 400, 404, 277), (401, 528, 532, 405), (529, 636, 639, 533), (1037, 1083, 1084, 1041), (38, 140, 144, 40), (141, 268, 272, 145), (269, 396, 400, 273), (397, 524, 528, 401), (525, 633, 636, 529), (1033, 1082, 1083, 1037), (36, 136, 140, 38), (137, 264, 268, 141), (265, 392, 396, 269), (393, 520, 524, 397), (521, 630, 633, 525), (1029, 1081, 1082, 1033), (34, 132, 136, 36), (133, 260, 264, 137), (261, 388, 392, 265), (389, 516, 520, 393), (517, 627, 630, 521), (1025, 1080, 1081, 1029), (32, 128, 132, 34), (129, 256, 260, 133), (257, 384, 388, 261), (385, 512, 516, 389), (513, 624, 627, 517), (1021, 1079, 1080, 1025), (30, 124, 128, 32), (125, 252, 256, 129), (253, 380, 384, 257), (381, 508, 512, 385), (509, 621, 624, 513), (1017, 1078, 1079, 1021), (28, 120, 124, 30), (121, 248, 252, 125), (249, 376, 380, 253), (377, 504, 508, 381), (505, 618, 621, 509), (1013, 1077, 1078, 1017), (26, 116, 120, 28), (117, 244, 248, 121), (245, 372, 376, 249), (373, 500, 504, 377), (501, 615, 618, 505), (1009, 1076, 1077, 1013), (24, 112, 116, 26), (113, 240, 244, 117), (241, 368, 372, 245), (369, 496, 500, 373), (497, 612, 615, 501), (1005, 1075, 1076, 1009), (22, 108, 112, 24), (109, 236, 240, 113), (237, 364, 368, 241), (365, 492, 496, 369), (493, 609, 612, 497), (1001, 1074, 1075, 1005), (20, 104, 108, 22), (105, 232, 236, 109), (233, 360, 364, 237), (361, 488, 492, 365), (489, 606, 609, 493), (997, 1073, 1074, 1001), (18, 100, 104, 20), (101, 228, 232, 105), (229, 356, 360, 233), (357, 484, 488, 361), (485, 603, 606, 489), (993, 1072, 1073, 997), (16, 96, 100, 18), (97, 224, 228, 101), (225, 352, 356, 229), (353, 480, 484, 357), (481, 600, 603, 485), (989, 1071, 1072, 993), (14, 92, 96, 16), (93, 220, 224, 97), (221, 348, 352, 225), (349, 476, 480, 353), (477, 597, 600, 481), (985, 1070, 1071, 989), (12, 88, 92, 14), (89, 216, 220, 93), (217, 344, 348, 221), (345, 472, 476, 349), (473, 594, 597, 477), (981, 1069, 1070, 985), (10, 84, 88, 12), (85, 212, 216, 89), (213, 340, 344, 217), (341, 468, 472, 345), (469, 591, 594, 473), (977, 1068, 1069, 981), (8, 80, 84, 10), (81, 208, 212, 85), (209, 336, 340, 213), (337, 464, 468, 341), (465, 588, 591, 469), (973, 1067, 1068, 977), (6, 76, 80, 8), (77, 204, 208, 81), (205, 332, 336, 209), (333, 460, 464, 337), (461, 585, 588, 465), (969, 1066, 1067, 973), (4, 72, 76, 6), (73, 200, 204, 77), (201, 328, 332, 205), (329, 456, 460, 333), (457, 582, 585, 461), (965, 1065, 1066, 969), (2, 68, 72, 4), (69, 196, 200, 73), (197, 324, 328, 201), (325, 452, 456, 329), (453, 579, 582, 457), (961, 1064, 1065, 965), (957, 1063, 1064, 961), (953, 1062, 1063, 957), (949, 1061, 1062, 953), (945, 1060, 1061, 949), (941, 1059, 1060, 945), (576, 673, 676, 580), (672, 801, 804, 677), (667, 792, 796, 670), (793, 920, 924, 797), (664, 788, 792, 667), (789, 916, 920, 793), (661, 784, 788, 664), (785, 912, 916, 789), (658, 780, 784, 661), (781, 908, 912, 785), (655, 776, 780, 658), (777, 904, 908, 781), (652, 772, 776, 655), (773, 900, 904, 777), (649, 768, 772, 652), (769, 896, 900, 773), (646, 764, 768, 649), (765, 892, 896, 769), (643, 760, 764, 646), (761, 888, 892, 765), (640, 756, 760, 643), (757, 884, 888, 761), (637, 752, 756, 640), (753, 880, 884, 757), (634, 748, 752, 637), (749, 876, 880, 753), (631, 744, 748, 634), (745, 872, 876, 749), (628, 740, 744, 631), (741, 868, 872, 745), (625, 736, 740, 628), (737, 864, 868, 741), (622, 732, 736, 625), (733, 860, 864, 737), (619, 728, 732, 622), (729, 856, 860, 733), (616, 724, 728, 619), (725, 852, 856, 729), (613, 720, 724, 616), (721, 848, 852, 725), (610, 716, 720, 613), (717, 844, 848, 721), (607, 712, 716, 610), (713, 840, 844, 717), (604, 708, 712, 607), (709, 836, 840, 713), (601, 704, 708, 604), (705, 832, 836, 709), (598, 700, 704, 601), (701, 828, 832, 705), (595, 696, 700, 598), (697, 824, 828, 701), (592, 692, 696, 595), (693, 820, 824, 697), (589, 688, 692, 592), (689, 816, 820, 693), (586, 684, 688, 589), (685, 812, 816, 689), (583, 680, 684, 586), (681, 808, 812, 685), (580, 676, 680, 583), (677, 804, 808, 681), (670, 796, 673, 576), (933, 1056, 1058, 937), (189, 64, 66, 191), (191, 66, 67, 190), (190, 67, 65, 188), (185, 189, 191, 187), (187, 191, 190, 186), (186, 190, 188, 184), (181, 185, 187, 183), (183, 187, 186, 182), (182, 186, 184, 180), (177, 181, 183, 179), (179, 183, 182, 178), (178, 182, 180, 176), (173, 177, 179, 175), (175, 179, 178, 174), (174, 178, 176, 172), (169, 173, 175, 171), (171, 175, 174, 170), (170, 174, 172, 168), (165, 169, 171, 167), (167, 171, 170, 166), (166, 170, 168, 164), (161, 165, 167, 163), (163, 167, 166, 162), (162, 166, 164, 160), (157, 161, 163, 159), (159, 163, 162, 158), (158, 162, 160, 156), (153, 157, 159, 155), (155, 159, 158, 154), (154, 158, 156, 152), (149, 153, 155, 151), (151, 155, 154, 150), (150, 154, 152, 148), (145, 149, 151, 147), (147, 151, 150, 146), (146, 150, 148, 144), (141, 145, 147, 143), (143, 147, 146, 142), (142, 146, 144, 140), (137, 141, 143, 139), (139, 143, 142, 138), (138, 142, 140, 136), (133, 137, 139, 135), (135, 139, 138, 134), (134, 138, 136, 132), (129, 133, 135, 131), (131, 135, 134, 130), (130, 134, 132, 128), (125, 129, 131, 127), (127, 131, 130, 126), (126, 130, 128, 124), (121, 125, 127, 123), (123, 127, 126, 122), (122, 126, 124, 120), (117, 121, 123, 119), (119, 123, 122, 118), (118, 122, 120, 116), (113, 117, 119, 115), (115, 119, 118, 114), (114, 118, 116, 112), (109, 113, 115, 111), (111, 115, 114, 110), (110, 114, 112, 108), (105, 109, 111, 107), (107, 111, 110, 106), (106, 110, 108, 104), (101, 105, 107, 103), (103, 107, 106, 102), (102, 106, 104, 100), (97, 101, 103, 99), (99, 103, 102, 98), (98, 102, 100, 96), (93, 97, 99, 95), (95, 99, 98, 94), (94, 98, 96, 92), (89, 93, 95, 91), (91, 95, 94, 90), (90, 94, 92, 88), (85, 89, 91, 87), (87, 91, 90, 86), (86, 90, 88, 84), (81, 85, 87, 83), (83, 87, 86, 82), (82, 86, 84, 80), (77, 81, 83, 79), (79, 83, 82, 78), (78, 82, 80, 76), (73, 77, 79, 75), (75, 79, 78, 74), (74, 78, 76, 72), (69, 73, 75, 71), (71, 75, 74, 70), (70, 74, 72, 68), (64, 69, 71, 66), (66, 71, 70, 67), (67, 70, 68, 65), (62, 188, 65, 0), (317, 192, 194, 319), (319, 194, 195, 318), (318, 195, 193, 316), (313, 317, 319, 315), (315, 319, 318, 314), (314, 318, 316, 312), (309, 313, 315, 311), (311, 315, 314, 310), (310, 314, 312, 308), (305, 309, 311, 307), (307, 311, 310, 306), (306, 310, 308, 304), (301, 305, 307, 303), (303, 307, 306, 302), (302, 306, 304, 300), (297, 301, 303, 299), (299, 303, 302, 298), (298, 302, 300, 296), (293, 297, 299, 295), (295, 299, 298, 294), (294, 298, 296, 292), (289, 293, 295, 291), (291, 295, 294, 290), (290, 294, 292, 288), (285, 289, 291, 287), (287, 291, 290, 286), (286, 290, 288, 284), (281, 285, 287, 283), (283, 287, 286, 282), (282, 286, 284, 280), (277, 281, 283, 279), (279, 283, 282, 278), (278, 282, 280, 276), (273, 277, 279, 275), (275, 279, 278, 274), (274, 278, 276, 272), (269, 273, 275, 271), (271, 275, 274, 270), (270, 274, 272, 268), (265, 269, 271, 267), (267, 271, 270, 266), (266, 270, 268, 264), (261, 265, 267, 263), (263, 267, 266, 262), (262, 266, 264, 260), (257, 261, 263, 259), (259, 263, 262, 258), (258, 262, 260, 256), (253, 257, 259, 255), (255, 259, 258, 254), (254, 258, 256, 252), (249, 253, 255, 251), (251, 255, 254, 250), (250, 254, 252, 248), (245, 249, 251, 247), (247, 251, 250, 246), (246, 250, 248, 244), (241, 245, 247, 243), (243, 247, 246, 242), (242, 246, 244, 240), (237, 241, 243, 239), (239, 243, 242, 238), (238, 242, 240, 236), (233, 237, 239, 235), (235, 239, 238, 234), (234, 238, 236, 232), (229, 233, 235, 231), (231, 235, 234, 230), (230, 234, 232, 228), (225, 229, 231, 227), (227, 231, 230, 226), (226, 230, 228, 224), (221, 225, 227, 223), (223, 227, 226, 222), (222, 226, 224, 220), (217, 221, 223, 219), (219, 223, 222, 218), (218, 222, 220, 216), (213, 217, 219, 215), (215, 219, 218, 214), (214, 218, 216, 212), (209, 213, 215, 211), (211, 215, 214, 210), (210, 214, 212, 208), (205, 209, 211, 207), (207, 211, 210, 206), (206, 210, 208, 204), (201, 205, 207, 203), (203, 207, 206, 202), (202, 206, 204, 200), (197, 201, 203, 199), (199, 203, 202, 198), (198, 202, 200, 196), (192, 197, 199, 194), (194, 199, 198, 195), (195, 198, 196, 193), (317, 444, 321, 192), (445, 320, 322, 447), (447, 322, 323, 446), (446, 323, 321, 444), (441, 445, 447, 443), (443, 447, 446, 442), (442, 446, 444, 440), (437, 441, 443, 439), (439, 443, 442, 438), (438, 442, 440, 436), (433, 437, 439, 435), (435, 439, 438, 434), (434, 438, 436, 432), (429, 433, 435, 431), (431, 435, 434, 430), (430, 434, 432, 428), (425, 429, 431, 427), (427, 431, 430, 426), (426, 430, 428, 424), (421, 425, 427, 423), (423, 427, 426, 422), (422, 426, 424, 420), (417, 421, 423, 419), (419, 423, 422, 418), (418, 422, 420, 416), (413, 417, 419, 415), (415, 419, 418, 414), (414, 418, 416, 412), (409, 413, 415, 411), (411, 415, 414, 410), (410, 414, 412, 408), (405, 409, 411, 407), (407, 411, 410, 406), (406, 410, 408, 404), (401, 405, 407, 403), (403, 407, 406, 402), (402, 406, 404, 400), (397, 401, 403, 399), (399, 403, 402, 398), (398, 402, 400, 396), (393, 397, 399, 395), (395, 399, 398, 394), (394, 398, 396, 392), (389, 393, 395, 391), (391, 395, 394, 390), (390, 394, 392, 388), (385, 389, 391, 387), (387, 391, 390, 386), (386, 390, 388, 384), (381, 385, 387, 383), (383, 387, 386, 382), (382, 386, 384, 380), (377, 381, 383, 379), (379, 383, 382, 378), (378, 382, 380, 376), (373, 377, 379, 375), (375, 379, 378, 374), (374, 378, 376, 372), (369, 373, 375, 371), (371, 375, 374, 370), (370, 374, 372, 368), (365, 369, 371, 367), (367, 371, 370, 366), (366, 370, 368, 364), (361, 365, 367, 363), (363, 367, 366, 362), (362, 366, 364, 360), (357, 361, 363, 359), (359, 363, 362, 358), (358, 362, 360, 356), (353, 357, 359, 355), (355, 359, 358, 354), (354, 358, 356, 352), (349, 353, 355, 351), (351, 355, 354, 350), (350, 354, 352, 348), (345, 349, 351, 347), (347, 351, 350, 346), (346, 350, 348, 344), (341, 345, 347, 343), (343, 347, 346, 342), (342, 346, 344, 340), (337, 341, 343, 339), (339, 343, 342, 338), (338, 342, 340, 336), (333, 337, 339, 335), (335, 339, 338, 334), (334, 338, 336, 332), (329, 333, 335, 331), (331, 335, 334, 330), (330, 334, 332, 328), (325, 329, 331, 327), (327, 331, 330, 326), (326, 330, 328, 324), (320, 325, 327, 322), (322, 327, 326, 323), (323, 326, 324, 321), (445, 572, 449, 320), (573, 448, 450, 575), (575, 450, 451, 574), (574, 451, 449, 572), (569, 573, 575, 571), (571, 575, 574, 570), (570, 574, 572, 568), (565, 569, 571, 567), (567, 571, 570, 566), (566, 570, 568, 564), (561, 565, 567, 563), (563, 567, 566, 562), (562, 566, 564, 560), (557, 561, 563, 559), (559, 563, 562, 558), (558, 562, 560, 556), (553, 557, 559, 555), (555, 559, 558, 554), (554, 558, 556, 552), (549, 553, 555, 551), (551, 555, 554, 550), (550, 554, 552, 548), (545, 549, 551, 547), (547, 551, 550, 546), (546, 550, 548, 544), (541, 545, 547, 543), (543, 547, 546, 542), (542, 546, 544, 540), (537, 541, 543, 539), (539, 543, 542, 538), (538, 542, 540, 536), (533, 537, 539, 535), (535, 539, 538, 534), (534, 538, 536, 532), (529, 533, 535, 531), (531, 535, 534, 530), (530, 534, 532, 528), (525, 529, 531, 527), (527, 531, 530, 526), (526, 530, 528, 524), (521, 525, 527, 523), (523, 527, 526, 522), (522, 526, 524, 520), (517, 521, 523, 519), (519, 523, 522, 518), (518, 522, 520, 516), (513, 517, 519, 515), (515, 519, 518, 514), (514, 518, 516, 512), (509, 513, 515, 511), (511, 515, 514, 510), (510, 514, 512, 508), (505, 509, 511, 507), (507, 511, 510, 506), (506, 510, 508, 504), (501, 505, 507, 503), (503, 507, 506, 502), (502, 506, 504, 500), (497, 501, 503, 499), (499, 503, 502, 498), (498, 502, 500, 496), (493, 497, 499, 495), (495, 499, 498, 494), (494, 498, 496, 492), (489, 493, 495, 491), (491, 495, 494, 490), (490, 494, 492, 488), (485, 489, 491, 487), (487, 491, 490, 486), (486, 490, 488, 484), (481, 485, 487, 483), (483, 487, 486, 482), (482, 486, 484, 480), (477, 481, 483, 479), (479, 483, 482, 478), (478, 482, 480, 476), (473, 477, 479, 475), (475, 479, 478, 474), (474, 478, 476, 472), (469, 473, 475, 471), (471, 475, 474, 470), (470, 474, 472, 468), (465, 469, 471, 467), (467, 471, 470, 466), (466, 470, 468, 464), (461, 465, 467, 463), (463, 467, 466, 462), (462, 466, 464, 460), (457, 461, 463, 459), (459, 463, 462, 458), (458, 462, 460, 456), (453, 457, 459, 455), (455, 459, 458, 454), (454, 458, 456, 452), (448, 453, 455, 450), (450, 455, 454, 451), (451, 454, 452, 449), (573, 669, 577, 448), (670, 576, 578, 671), (671, 578, 577, 669), (667, 670, 671, 668), (668, 671, 669, 666), (664, 667, 668, 665), (665, 668, 666, 663), (661, 664, 665, 662), (662, 665, 663, 660), (658, 661, 662, 659), (659, 662, 660, 657), (655, 658, 659, 656), (656, 659, 657, 654), (652, 655, 656, 653), (653, 656, 654, 651), (649, 652, 653, 650), (650, 653, 651, 648), (646, 649, 650, 647), (647, 650, 648, 645), (643, 646, 647, 644), (644, 647, 645, 642), (640, 643, 644, 641), (641, 644, 642, 639), (637, 640, 641, 638), (638, 641, 639, 636), (634, 637, 638, 635), (635, 638, 636, 633), (631, 634, 635, 632), (632, 635, 633, 630), (628, 631, 632, 629), (629, 632, 630, 627), (625, 628, 629, 626), (626, 629, 627, 624), (622, 625, 626, 623), (623, 626, 624, 621), (619, 622, 623, 620), (620, 623, 621, 618), (616, 619, 620, 617), (617, 620, 618, 615), (613, 616, 617, 614), (614, 617, 615, 612), (610, 613, 614, 611), (611, 614, 612, 609), (607, 610, 611, 608), (608, 611, 609, 606), (604, 607, 608, 605), (605, 608, 606, 603), (601, 604, 605, 602), (602, 605, 603, 600), (598, 601, 602, 599), (599, 602, 600, 597), (595, 598, 599, 596), (596, 599, 597, 594), (592, 595, 596, 593), (593, 596, 594, 591), (589, 592, 593, 590), (590, 593, 591, 588), (586, 589, 590, 587), (587, 590, 588, 585), (583, 586, 587, 584), (584, 587, 585, 582), (580, 583, 584, 581), (581, 584, 582, 579), (576, 580, 581, 578), (578, 581, 579, 577), (797, 924, 801, 672), (797, 672, 674, 799), (799, 674, 675, 798), (798, 675, 673, 796), (793, 797, 799, 795), (795, 799, 798, 794), (794, 798, 796, 792), (789, 793, 795, 791), (791, 795, 794, 790), (790, 794, 792, 788), (785, 789, 791, 787), (787, 791, 790, 786), (786, 790, 788, 784), (781, 785, 787, 783), (783, 787, 786, 782), (782, 786, 784, 780), (777, 781, 783, 779), (779, 783, 782, 778), (778, 782, 780, 776), (773, 777, 779, 775), (775, 779, 778, 774), (774, 778, 776, 772), (769, 773, 775, 771), (771, 775, 774, 770), (770, 774, 772, 768), (765, 769, 771, 767), (767, 771, 770, 766), (766, 770, 768, 764), (761, 765, 767, 763), (763, 767, 766, 762), (762, 766, 764, 760), (757, 761, 763, 759), (759, 763, 762, 758), (758, 762, 760, 756), (753, 757, 759, 755), (755, 759, 758, 754), (754, 758, 756, 752), (749, 753, 755, 751), (751, 755, 754, 750), (750, 754, 752, 748), (745, 749, 751, 747), (747, 751, 750, 746), (746, 750, 748, 744), (741, 745, 747, 743), (743, 747, 746, 742), (742, 746, 744, 740), (737, 741, 743, 739), (739, 743, 742, 738), (738, 742, 740, 736), (733, 737, 739, 735), (735, 739, 738, 734), (734, 738, 736, 732), (729, 733, 735, 731), (731, 735, 734, 730), (730, 734, 732, 728), (725, 729, 731, 727), (727, 731, 730, 726), (726, 730, 728, 724), (721, 725, 727, 723), (723, 727, 726, 722), (722, 726, 724, 720), (717, 721, 723, 719), (719, 723, 722, 718), (718, 722, 720, 716), (713, 717, 719, 715), (715, 719, 718, 714), (714, 718, 716, 712), (709, 713, 715, 711), (711, 715, 714, 710), (710, 714, 712, 708), (705, 709, 711, 707), (707, 711, 710, 706), (706, 710, 708, 704), (701, 705, 707, 703), (703, 707, 706, 702), (702, 706, 704, 700), (697, 701, 703, 699), (699, 703, 702, 698), (698, 702, 700, 696), (693, 697, 699, 695), (695, 699, 698, 694), (694, 698, 696, 692), (689, 693, 695, 691), (691, 695, 694, 690), (690, 694, 692, 688), (685, 689, 691, 687), (687, 691, 690, 686), (686, 690, 688, 684), (681, 685, 687, 683), (683, 687, 686, 682), (682, 686, 684, 680), (677, 681, 683, 679), (679, 683, 682, 678), (678, 682, 680, 676), (672, 677, 679, 674), (674, 679, 678, 675), (675, 678, 676, 673), (937, 1058, 1059, 941), (925, 800, 802, 927), (927, 802, 803, 926), (926, 803, 801, 924), (921, 925, 927, 923), (923, 927, 926, 922), (922, 926, 924, 920), (917, 921, 923, 919), (919, 923, 922, 918), (918, 922, 920, 916), (913, 917, 919, 915), (915, 919, 918, 914), (914, 918, 916, 912), (909, 913, 915, 911), (911, 915, 914, 910), (910, 914, 912, 908), (905, 909, 911, 907), (907, 911, 910, 906), (906, 910, 908, 904), (901, 905, 907, 903), (903, 907, 906, 902), (902, 906, 904, 900), (897, 901, 903, 899), (899, 903, 902, 898), (898, 902, 900, 896), (893, 897, 899, 895), (895, 899, 898, 894), (894, 898, 896, 892), (889, 893, 895, 891), (891, 895, 894, 890), (890, 894, 892, 888), (885, 889, 891, 887), (887, 891, 890, 886), (886, 890, 888, 884), (881, 885, 887, 883), (883, 887, 886, 882), (882, 886, 884, 880), (877, 881, 883, 879), (879, 883, 882, 878), (878, 882, 880, 876), (873, 877, 879, 875), (875, 879, 878, 874), (874, 878, 876, 872), (869, 873, 875, 871), (871, 875, 874, 870), (870, 874, 872, 868), (865, 869, 871, 867), (867, 871, 870, 866), (866, 870, 868, 864), (861, 865, 867, 863), (863, 867, 866, 862), (862, 866, 864, 860), (857, 861, 863, 859), (859, 863, 862, 858), (858, 862, 860, 856), (853, 857, 859, 855), (855, 859, 858, 854), (854, 858, 856, 852), (849, 853, 855, 851), (851, 855, 854, 850), (850, 854, 852, 848), (845, 849, 851, 847), (847, 851, 850, 846), (846, 850, 848, 844), (841, 845, 847, 843), (843, 847, 846, 842), (842, 846, 844, 840), (837, 841, 843, 839), (839, 843, 842, 838), (838, 842, 840, 836), (833, 837, 839, 835), (835, 839, 838, 834), (834, 838, 836, 832), (829, 833, 835, 831), (831, 835, 834, 830), (830, 834, 832, 828), (825, 829, 831, 827), (827, 831, 830, 826), (826, 830, 828, 824), (821, 825, 827, 823), (823, 827, 826, 822), (822, 826, 824, 820), (817, 821, 823, 819), (819, 823, 822, 818), (818, 822, 820, 816), (813, 817, 819, 815), (815, 819, 818, 814), (814, 818, 816, 812), (809, 813, 815, 811), (811, 815, 814, 810), (810, 814, 812, 808), (805, 809, 811, 807), (807, 811, 810, 806), (806, 810, 808, 804), (800, 805, 807, 802), (802, 807, 806, 803), (803, 806, 804, 801), (925, 1052, 929, 800), (1053, 928, 930, 1055), (1055, 930, 931, 1054), (1054, 931, 929, 1052), (1049, 1053, 1055, 1051), (1051, 1055, 1054, 1050), (1050, 1054, 1052, 1048), (1045, 1049, 1051, 1047), (1047, 1051, 1050, 1046), (1046, 1050, 1048, 1044), (1041, 1045, 1047, 1043), (1043, 1047, 1046, 1042), (1042, 1046, 1044, 1040), (1037, 1041, 1043, 1039), (1039, 1043, 1042, 1038), (1038, 1042, 1040, 1036), (1033, 1037, 1039, 1035), (1035, 1039, 1038, 1034), (1034, 1038, 1036, 1032), (1029, 1033, 1035, 1031), (1031, 1035, 1034, 1030), (1030, 1034, 1032, 1028), (1025, 1029, 1031, 1027), (1027, 1031, 1030, 1026), (1026, 1030, 1028, 1024), (1021, 1025, 1027, 1023), (1023, 1027, 1026, 1022), (1022, 1026, 1024, 1020), (1017, 1021, 1023, 1019), (1019, 1023, 1022, 1018), (1018, 1022, 1020, 1016), (1013, 1017, 1019, 1015), (1015, 1019, 1018, 1014), (1014, 1018, 1016, 1012), (1009, 1013, 1015, 1011), (1011, 1015, 1014, 1010), (1010, 1014, 1012, 1008), (1005, 1009, 1011, 1007), (1007, 1011, 1010, 1006), (1006, 1010, 1008, 1004), (1001, 1005, 1007, 1003), (1003, 1007, 1006, 1002), (1002, 1006, 1004, 1000), (997, 1001, 1003, 999), (999, 1003, 1002, 998), (998, 1002, 1000, 996), (993, 997, 999, 995), (995, 999, 998, 994), (994, 998, 996, 992), (989, 993, 995, 991), (991, 995, 994, 990), (990, 994, 992, 988), (985, 989, 991, 987), (987, 991, 990, 986), (986, 990, 988, 984), (981, 985, 987, 983), (983, 987, 986, 982), (982, 986, 984, 980), (977, 981, 983, 979), (979, 983, 982, 978), (978, 982, 980, 976), (973, 977, 979, 975), (975, 979, 978, 974), (974, 978, 976, 972), (969, 973, 975, 971), (971, 975, 974, 970), (970, 974, 972, 968), (965, 969, 971, 967), (967, 971, 970, 966), (966, 970, 968, 964), (961, 965, 967, 963), (963, 967, 966, 962), (962, 966, 964, 960), (957, 961, 963, 959), (959, 963, 962, 958), (958, 962, 960, 956), (953, 957, 959, 955), (955, 959, 958, 954), (954, 958, 956, 952), (949, 953, 955, 951), (951, 955, 954, 950), (950, 954, 952, 948), (945, 949, 951, 947), (947, 951, 950, 946), (946, 950, 948, 944), (941, 945, 947, 943), (943, 947, 946, 942), (942, 946, 944, 940), (937, 941, 943, 939), (939, 943, 942, 938), (938, 942, 940, 936), (933, 937, 939, 935), (935, 939, 938, 934), (934, 938, 936, 932), (928, 933, 935, 930), (930, 935, 934, 931), (931, 934, 932, 929), (928, 1057, 1056, 933), (1, 3, 1056, 1057), (3, 5, 1058, 1056), (5, 7, 1059, 1058), (7, 9, 1060, 1059), (9, 11, 1061, 1060), (11, 13, 1062, 1061), (13, 15, 1063, 1062), (15, 17, 1064, 1063), (17, 19, 1065, 1064), (19, 21, 1066, 1065), (21, 23, 1067, 1066), (23, 25, 1068, 1067), (25, 27, 1069, 1068), (27, 29, 1070, 1069), (29, 31, 1071, 1070), (31, 33, 1072, 1071), (33, 35, 1073, 1072), (35, 37, 1074, 1073), (37, 39, 1075, 1074), (39, 41, 1076, 1075), (41, 43, 1077, 1076), (43, 45, 1078, 1077), (45, 47, 1079, 1078), (47, 49, 1080, 1079), (49, 51, 1081, 1080), (51, 53, 1082, 1081), (53, 55, 1083, 1082), (55, 57, 1084, 1083), (57, 59, 1085, 1084), (59, 61, 1086, 1085), (61, 63, 1087, 1086), (63, 1, 1057, 1087), (3, 1, 63, 61, 59, 57, 55, 53, 51, 49, 47, 45, 43, 41, 39, 37, 35, 33, 31, 29, 27, 25, 23, 21, 19, 17, 15, 13, 11, 9, 7, 5)])
me_cylinder_001.use_remesh_preserve_volume = False
me_cylinder_001.use_remesh_preserve_attributes = False
me_cylinder_001.use_mirror_vertex_groups = False
me_cylinder_001.update()

# ---- objects
ob_cylinder = bpy.data.objects.new('Cylinder', me_cylinder_001)
ob_lamp = bpy.data.objects.new('Lamp', light_lamp)
ob_camera = bpy.data.objects.new('Camera', cam_camera)

# ---- transforms, parenting, visibility, modifiers, constraints
ob_cylinder.location = (0.0, 0.0, 1.0)
ob_cylinder.lineart.crease_threshold = 0.0
ob_lamp.location = (4.076, 1.005, 5.904)
ob_lamp.rotation_euler = (0.6503, 0.05522, 1.866)
ob_lamp.lock_rotations_4d = False
ob_lamp.empty_display_type = 'ARROWS'
ob_lamp.color = (0.0, 0.0, 0.0, 0.0)
ob_lamp.lineart.crease_threshold = 0.0
ob_camera.location = (7.481, -6.508, 5.344)
ob_camera.rotation_euler = (1.109, 0.0, 0.8149)
ob_camera.lock_rotations_4d = False
ob_camera.empty_display_type = 'ARROWS'
ob_camera.color = (0.0, 0.0, 0.0, 0.0)
ob_camera.display_type = 'WIRE'
ob_camera.lineart.crease_threshold = 0.0

# ---- collection membership
col_collection_1.objects.link(ob_cylinder)
col_collection_1.objects.link(ob_lamp)
col_collection_1.objects.link(ob_camera)

# ---- scene / render settings (as saved in the file)
scene.camera = ob_camera
scene.frame_start = 1; scene.frame_end = 250; scene.frame_set(1)
scene.render.engine = 'BLENDER_EEVEE_NEXT'
scene.render.resolution_percentage = 50
scene.render.dither_intensity = 0.0
scene.cycles.use_denoising = False
scene.cycles.samples = 128
scene.cycles.sampling_pattern = 'TABULATED_SOBOL'
scene.cycles.light_sampling_threshold = 0.0
scene.cycles.use_adaptive_sampling = False
scene.cycles.use_light_tree = False
scene.cycles.blur_glossy = 0.0
scene.cycles.sample_clamp_indirect = 0.0
scene.view_settings.view_transform = 'Standard'
bpy.context.view_layer.update()
